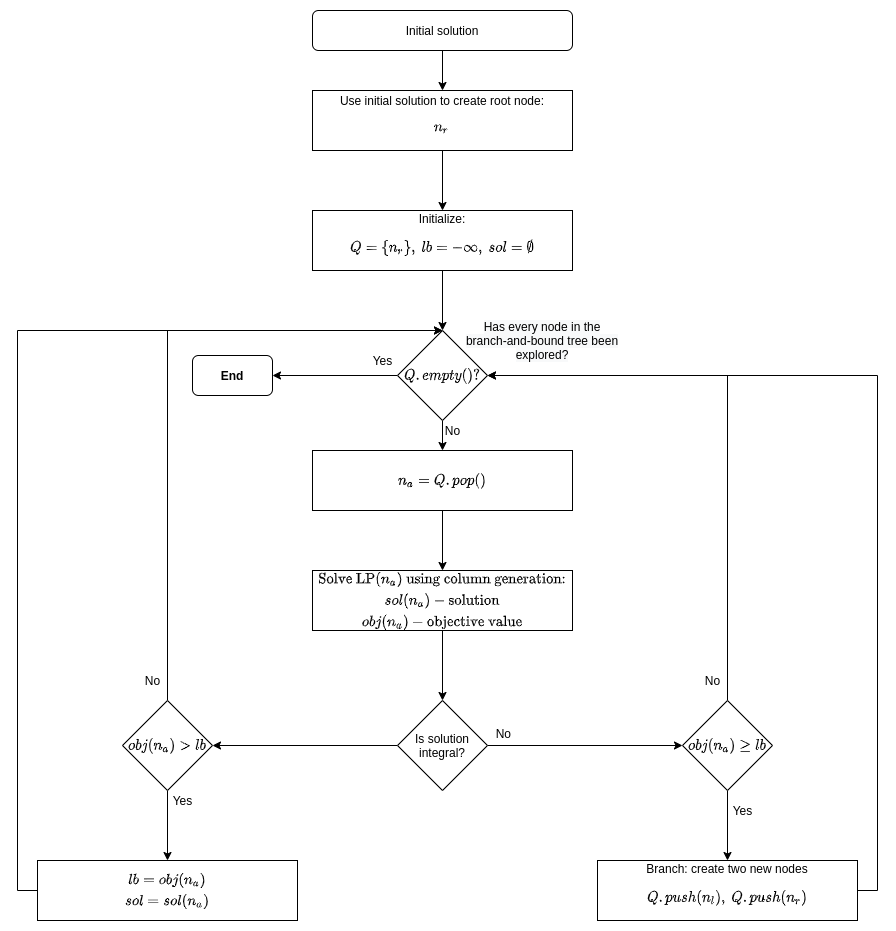

The diagram above was exported from draw.io. Its source (the exported page's mxGraphModel, read from the mxfile embedded in the PNG):
<mxGraphModel dx="2182" dy="945" grid="1" gridSize="10" guides="1" tooltips="1" connect="1" arrows="1" fold="1" page="1" pageScale="1" pageWidth="827" pageHeight="1169" math="1" shadow="0">
  <root>
    <mxCell id="WIyWlLk6GJQsqaUBKTNV-0" />
    <mxCell id="WIyWlLk6GJQsqaUBKTNV-1" parent="WIyWlLk6GJQsqaUBKTNV-0" />
    <mxCell id="VKqkIilKkpNRxxhTNGdO-7" style="edgeStyle=orthogonalEdgeStyle;rounded=0;orthogonalLoop=1;jettySize=auto;html=1;exitX=0.5;exitY=1;exitDx=0;exitDy=0;entryX=0.5;entryY=0;entryDx=0;entryDy=0;" parent="WIyWlLk6GJQsqaUBKTNV-1" source="WIyWlLk6GJQsqaUBKTNV-3" target="VKqkIilKkpNRxxhTNGdO-0" edge="1">
      <mxGeometry relative="1" as="geometry" />
    </mxCell>
    <mxCell id="WIyWlLk6GJQsqaUBKTNV-3" value="Initial solution" style="rounded=1;whiteSpace=wrap;html=1;fontSize=12;glass=0;strokeWidth=1;shadow=0;" parent="WIyWlLk6GJQsqaUBKTNV-1" vertex="1">
      <mxGeometry x="150" y="80" width="260" height="40" as="geometry" />
    </mxCell>
    <mxCell id="VKqkIilKkpNRxxhTNGdO-8" style="edgeStyle=orthogonalEdgeStyle;rounded=0;orthogonalLoop=1;jettySize=auto;html=1;entryX=0.5;entryY=0;entryDx=0;entryDy=0;" parent="WIyWlLk6GJQsqaUBKTNV-1" source="VKqkIilKkpNRxxhTNGdO-0" target="VKqkIilKkpNRxxhTNGdO-1" edge="1">
      <mxGeometry relative="1" as="geometry" />
    </mxCell>
    <mxCell id="VKqkIilKkpNRxxhTNGdO-0" value="Use initial solution to create root node: $$n_r$$" style="rounded=0;whiteSpace=wrap;html=1;" parent="WIyWlLk6GJQsqaUBKTNV-1" vertex="1">
      <mxGeometry x="150" y="160" width="260" height="60" as="geometry" />
    </mxCell>
    <mxCell id="VKqkIilKkpNRxxhTNGdO-13" value="" style="edgeStyle=orthogonalEdgeStyle;rounded=0;orthogonalLoop=1;jettySize=auto;html=1;" parent="WIyWlLk6GJQsqaUBKTNV-1" source="VKqkIilKkpNRxxhTNGdO-1" target="VKqkIilKkpNRxxhTNGdO-2" edge="1">
      <mxGeometry relative="1" as="geometry" />
    </mxCell>
    <mxCell id="VKqkIilKkpNRxxhTNGdO-1" value="Initialize:&lt;br&gt;$$ Q=\{n_r\},\ lb = -\infty,\ sol = \emptyset$$" style="rounded=0;whiteSpace=wrap;html=1;" parent="WIyWlLk6GJQsqaUBKTNV-1" vertex="1">
      <mxGeometry x="150" y="280" width="260" height="60" as="geometry" />
    </mxCell>
    <mxCell id="VKqkIilKkpNRxxhTNGdO-14" value="No" style="edgeStyle=orthogonalEdgeStyle;rounded=0;orthogonalLoop=1;jettySize=auto;html=1;fontSize=12;" parent="WIyWlLk6GJQsqaUBKTNV-1" source="VKqkIilKkpNRxxhTNGdO-2" target="VKqkIilKkpNRxxhTNGdO-9" edge="1">
      <mxGeometry x="0.2" y="10" relative="1" as="geometry">
        <mxPoint as="offset" />
      </mxGeometry>
    </mxCell>
    <mxCell id="VKqkIilKkpNRxxhTNGdO-16" value="Yes" style="edgeStyle=orthogonalEdgeStyle;rounded=0;orthogonalLoop=1;jettySize=auto;html=1;exitX=0.5;exitY=1;exitDx=0;exitDy=0;entryX=1;entryY=0.5;entryDx=0;entryDy=0;fontSize=12;" parent="WIyWlLk6GJQsqaUBKTNV-1" source="VKqkIilKkpNRxxhTNGdO-2" target="VKqkIilKkpNRxxhTNGdO-4" edge="1">
      <mxGeometry x="-0.76" y="-15" relative="1" as="geometry">
        <mxPoint as="offset" />
      </mxGeometry>
    </mxCell>
    <mxCell id="VKqkIilKkpNRxxhTNGdO-2" value="$$Q.empty()?$$" style="rhombus;whiteSpace=wrap;html=1;labelPosition=center;verticalLabelPosition=middle;align=center;verticalAlign=middle;direction=south;" parent="WIyWlLk6GJQsqaUBKTNV-1" vertex="1">
      <mxGeometry x="235" y="400" width="90" height="90" as="geometry" />
    </mxCell>
    <mxCell id="VKqkIilKkpNRxxhTNGdO-3" value="&lt;span style=&quot;color: rgb(0 , 0 , 0) ; font-family: &amp;#34;helvetica&amp;#34; ; font-size: 12px ; font-style: normal ; font-weight: 400 ; letter-spacing: normal ; text-align: center ; text-indent: 0px ; text-transform: none ; word-spacing: 0px ; background-color: rgb(248 , 249 , 250) ; display: inline ; float: none&quot;&gt;Has every node in the branch-and-bound tree been explored?&lt;/span&gt;" style="text;html=1;strokeColor=none;fillColor=none;align=center;verticalAlign=middle;whiteSpace=wrap;rounded=0;" parent="WIyWlLk6GJQsqaUBKTNV-1" vertex="1">
      <mxGeometry x="300" y="380" width="160" height="60" as="geometry" />
    </mxCell>
    <mxCell id="VKqkIilKkpNRxxhTNGdO-4" value="End" style="rounded=1;whiteSpace=wrap;html=1;fontSize=12;glass=0;strokeWidth=1;shadow=0;fontStyle=1" parent="WIyWlLk6GJQsqaUBKTNV-1" vertex="1">
      <mxGeometry x="30" y="425" width="80" height="40" as="geometry" />
    </mxCell>
    <mxCell id="VKqkIilKkpNRxxhTNGdO-15" value="" style="edgeStyle=orthogonalEdgeStyle;rounded=0;orthogonalLoop=1;jettySize=auto;html=1;" parent="WIyWlLk6GJQsqaUBKTNV-1" source="VKqkIilKkpNRxxhTNGdO-9" target="VKqkIilKkpNRxxhTNGdO-10" edge="1">
      <mxGeometry relative="1" as="geometry" />
    </mxCell>
    <mxCell id="VKqkIilKkpNRxxhTNGdO-9" value="$$n_a = Q.pop()$$" style="rounded=0;whiteSpace=wrap;html=1;" parent="WIyWlLk6GJQsqaUBKTNV-1" vertex="1">
      <mxGeometry x="150" y="520" width="260" height="60" as="geometry" />
    </mxCell>
    <mxCell id="VKqkIilKkpNRxxhTNGdO-22" style="edgeStyle=orthogonalEdgeStyle;rounded=0;orthogonalLoop=1;jettySize=auto;html=1;exitX=0.5;exitY=1;exitDx=0;exitDy=0;entryX=0;entryY=0.5;entryDx=0;entryDy=0;fontSize=12;" parent="WIyWlLk6GJQsqaUBKTNV-1" source="VKqkIilKkpNRxxhTNGdO-10" target="VKqkIilKkpNRxxhTNGdO-18" edge="1">
      <mxGeometry relative="1" as="geometry" />
    </mxCell>
    <mxCell id="VKqkIilKkpNRxxhTNGdO-10" value="$$&lt;br&gt;\textrm{Solve LP}(n_a)\textrm{ using column generation:}\\&lt;br&gt;sol(n_a) - \textrm{solution}\\&lt;br&gt;obj(n_a) - \textrm{objective value}&lt;br&gt;$$" style="rounded=0;whiteSpace=wrap;html=1;" parent="WIyWlLk6GJQsqaUBKTNV-1" vertex="1">
      <mxGeometry x="150" y="640" width="260" height="60" as="geometry" />
    </mxCell>
    <mxCell id="VKqkIilKkpNRxxhTNGdO-20" value="No" style="edgeStyle=orthogonalEdgeStyle;rounded=0;orthogonalLoop=1;jettySize=auto;html=1;exitX=0.5;exitY=0;exitDx=0;exitDy=0;entryX=0.5;entryY=1;entryDx=0;entryDy=0;labelPosition=left;verticalLabelPosition=bottom;align=right;verticalAlign=top;fontSize=12;" parent="WIyWlLk6GJQsqaUBKTNV-1" source="VKqkIilKkpNRxxhTNGdO-18" target="VKqkIilKkpNRxxhTNGdO-19" edge="1">
      <mxGeometry x="-0.7436" y="25" relative="1" as="geometry">
        <mxPoint as="offset" />
      </mxGeometry>
    </mxCell>
    <mxCell id="VKqkIilKkpNRxxhTNGdO-29" style="edgeStyle=orthogonalEdgeStyle;rounded=0;orthogonalLoop=1;jettySize=auto;html=1;exitX=0.5;exitY=1;exitDx=0;exitDy=0;entryX=0.5;entryY=0;entryDx=0;entryDy=0;fontSize=12;" parent="WIyWlLk6GJQsqaUBKTNV-1" source="VKqkIilKkpNRxxhTNGdO-18" target="VKqkIilKkpNRxxhTNGdO-23" edge="1">
      <mxGeometry relative="1" as="geometry" />
    </mxCell>
    <mxCell id="VKqkIilKkpNRxxhTNGdO-18" value="Is solution integral?" style="rhombus;whiteSpace=wrap;html=1;labelPosition=center;verticalLabelPosition=middle;align=center;verticalAlign=middle;direction=south;" parent="WIyWlLk6GJQsqaUBKTNV-1" vertex="1">
      <mxGeometry x="235" y="770" width="90" height="90" as="geometry" />
    </mxCell>
    <mxCell id="VKqkIilKkpNRxxhTNGdO-21" value="No" style="edgeStyle=orthogonalEdgeStyle;rounded=0;orthogonalLoop=1;jettySize=auto;html=1;exitX=0;exitY=0.5;exitDx=0;exitDy=0;entryX=0.5;entryY=0;entryDx=0;entryDy=0;fontSize=12;" parent="WIyWlLk6GJQsqaUBKTNV-1" source="VKqkIilKkpNRxxhTNGdO-19" target="VKqkIilKkpNRxxhTNGdO-2" edge="1">
      <mxGeometry x="-0.9292" y="15" relative="1" as="geometry">
        <mxPoint as="offset" />
      </mxGeometry>
    </mxCell>
    <mxCell id="VKqkIilKkpNRxxhTNGdO-25" value="Yes" style="edgeStyle=orthogonalEdgeStyle;rounded=0;orthogonalLoop=1;jettySize=auto;html=1;fontSize=12;" parent="WIyWlLk6GJQsqaUBKTNV-1" source="VKqkIilKkpNRxxhTNGdO-19" target="VKqkIilKkpNRxxhTNGdO-24" edge="1">
      <mxGeometry x="-0.4286" y="15" relative="1" as="geometry">
        <mxPoint as="offset" />
      </mxGeometry>
    </mxCell>
    <mxCell id="VKqkIilKkpNRxxhTNGdO-19" value="$$obj(n_a) \ge lb$$" style="rhombus;whiteSpace=wrap;html=1;labelPosition=center;verticalLabelPosition=middle;align=center;verticalAlign=middle;direction=south;" parent="WIyWlLk6GJQsqaUBKTNV-1" vertex="1">
      <mxGeometry x="520" y="770" width="90" height="90" as="geometry" />
    </mxCell>
    <mxCell id="VKqkIilKkpNRxxhTNGdO-31" value="Yes" style="edgeStyle=orthogonalEdgeStyle;rounded=0;orthogonalLoop=1;jettySize=auto;html=1;exitX=1;exitY=0.5;exitDx=0;exitDy=0;entryX=0.5;entryY=0;entryDx=0;entryDy=0;fontSize=12;" parent="WIyWlLk6GJQsqaUBKTNV-1" source="VKqkIilKkpNRxxhTNGdO-23" target="VKqkIilKkpNRxxhTNGdO-30" edge="1">
      <mxGeometry x="-0.7143" y="15" relative="1" as="geometry">
        <mxPoint as="offset" />
      </mxGeometry>
    </mxCell>
    <mxCell id="VKqkIilKkpNRxxhTNGdO-33" value="No" style="edgeStyle=orthogonalEdgeStyle;rounded=0;orthogonalLoop=1;jettySize=auto;html=1;exitX=0;exitY=0.5;exitDx=0;exitDy=0;fontSize=12;" parent="WIyWlLk6GJQsqaUBKTNV-1" source="VKqkIilKkpNRxxhTNGdO-23" edge="1">
      <mxGeometry x="-0.938" y="15" relative="1" as="geometry">
        <mxPoint x="280" y="400" as="targetPoint" />
        <Array as="points">
          <mxPoint x="5" y="400" />
        </Array>
        <mxPoint as="offset" />
      </mxGeometry>
    </mxCell>
    <mxCell id="VKqkIilKkpNRxxhTNGdO-23" value="$$obj(n_a) &amp;gt; lb$$" style="rhombus;whiteSpace=wrap;html=1;labelPosition=center;verticalLabelPosition=middle;align=center;verticalAlign=middle;direction=south;" parent="WIyWlLk6GJQsqaUBKTNV-1" vertex="1">
      <mxGeometry x="-40" y="770" width="90" height="90" as="geometry" />
    </mxCell>
    <mxCell id="VKqkIilKkpNRxxhTNGdO-26" style="edgeStyle=orthogonalEdgeStyle;rounded=0;orthogonalLoop=1;jettySize=auto;html=1;exitX=1;exitY=0.5;exitDx=0;exitDy=0;entryX=0.5;entryY=0;entryDx=0;entryDy=0;fontSize=12;" parent="WIyWlLk6GJQsqaUBKTNV-1" source="VKqkIilKkpNRxxhTNGdO-24" target="VKqkIilKkpNRxxhTNGdO-2" edge="1">
      <mxGeometry relative="1" as="geometry" />
    </mxCell>
    <mxCell id="VKqkIilKkpNRxxhTNGdO-24" value="Branch: create two new nodes&lt;br&gt;$$Q.push(n_l),\ Q.push(n_r)$$" style="rounded=0;whiteSpace=wrap;html=1;" parent="WIyWlLk6GJQsqaUBKTNV-1" vertex="1">
      <mxGeometry x="435" y="930" width="260" height="60" as="geometry" />
    </mxCell>
    <mxCell id="VKqkIilKkpNRxxhTNGdO-32" style="edgeStyle=orthogonalEdgeStyle;rounded=0;orthogonalLoop=1;jettySize=auto;html=1;exitX=0;exitY=0.5;exitDx=0;exitDy=0;fontSize=12;" parent="WIyWlLk6GJQsqaUBKTNV-1" source="VKqkIilKkpNRxxhTNGdO-30" target="VKqkIilKkpNRxxhTNGdO-2" edge="1">
      <mxGeometry relative="1" as="geometry">
        <mxPoint x="230" y="400" as="targetPoint" />
        <Array as="points">
          <mxPoint x="-145" y="960" />
          <mxPoint x="-145" y="400" />
        </Array>
      </mxGeometry>
    </mxCell>
    <mxCell id="VKqkIilKkpNRxxhTNGdO-30" value="$$&lt;br&gt;lb = obj(n_a)\\&lt;br&gt;sol = sol(n_a)&lt;br&gt;$$" style="rounded=0;whiteSpace=wrap;html=1;" parent="WIyWlLk6GJQsqaUBKTNV-1" vertex="1">
      <mxGeometry x="-125" y="930" width="260" height="60" as="geometry" />
    </mxCell>
  </root>
</mxGraphModel>